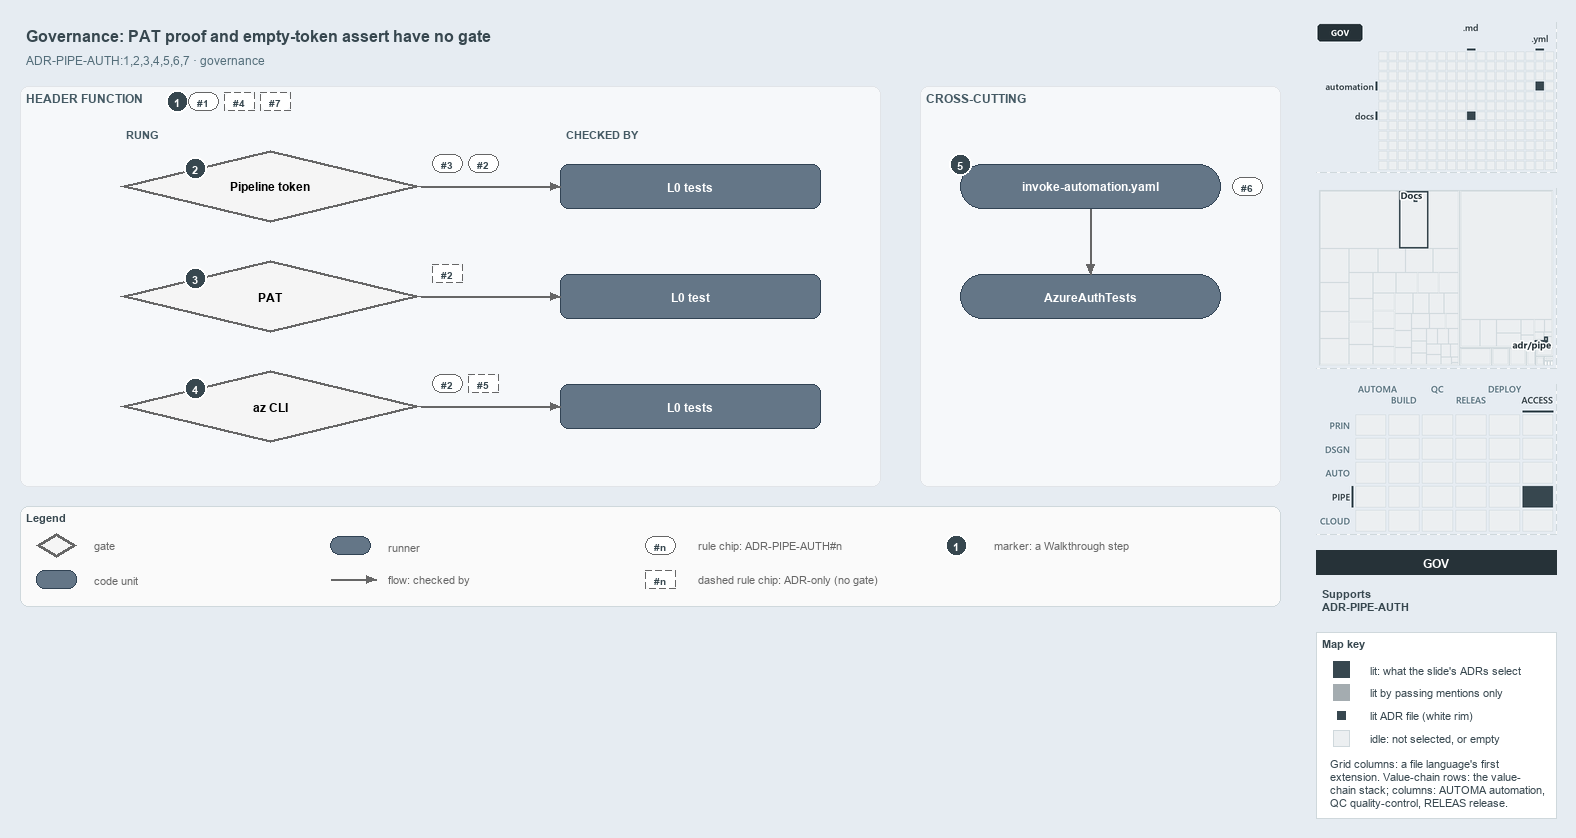

The diagram above was exported from draw.io. Its source (the exported page's mxGraphModel, read from the mxfile embedded in the PNG):
<mxGraphModel dx="1024" dy="768" grid="0" gridSize="10" guides="1" tooltips="1" connect="1" arrows="1" fold="1" page="1" pageScale="1" pageWidth="1572" pageHeight="620" background="#E6ECF2" math="0" shadow="0">
  <root>
    <mxCell id="0" />
    <mxCell id="1" parent="0" />
    <mxCell id="title" value="Governance: PAT proof and empty-token assert have no gate" style="text;html=1;align=left;verticalAlign=middle;fontSize=16;fontStyle=1;fontColor=#37474F;" vertex="1" parent="1">
      <mxGeometry x="20" y="14" width="1260" height="30" as="geometry" />
    </mxCell>
    <mxCell id="subtitle" value="ADR-PIPE-AUTH:1,2,3,4,5,6,7 &amp;#183; governance" style="text;html=1;align=left;verticalAlign=middle;fontSize=12;fontColor=#546E7A;" vertex="1" parent="1">
      <mxGeometry x="20" y="44" width="1240" height="20" as="geometry" />
    </mxCell>
    <mxCell id="band" value="HEADER FUNCTION" style="rounded=1;html=1;arcSize=3;fillColor=#F6F8FA;strokeColor=#E1E4E8;verticalAlign=top;align=left;spacingLeft=8;fontStyle=1;fontSize=12;fontColor=#455A64;" vertex="1" parent="1">
      <mxGeometry x="20" y="80" width="860" height="400" as="geometry" />
    </mxCell>
    <mxCell id="mark-1" value="1" style="ellipse;html=1;fillColor=#37474F;strokeColor=#FFFFFF;strokeWidth=2;fontColor=#FFFFFF;fontStyle=1;fontSize=11;" vertex="1" parent="1">
      <mxGeometry x="166" y="84" width="22" height="22" as="geometry" />
    </mxCell>
    <mxCell id="chip-1" value="#1" style="rounded=1;arcSize=50;whiteSpace=wrap;html=1;fillColor=#FFFFFF;strokeColor=#666666;fontColor=#37474F;fontStyle=1;fontSize=10.5;" vertex="1" parent="1">
      <mxGeometry x="188" y="86" width="30" height="18" as="geometry" />
    </mxCell>
    <mxCell id="chip-4" value="#4" style="rounded=1;arcSize=50;whiteSpace=wrap;html=1;fillColor=#FFFFFF;strokeColor=#666666;fontColor=#37474F;fontStyle=1;fontSize=10.5;dashed=1;" vertex="1" parent="1">
      <mxGeometry x="224" y="86" width="30" height="18" as="geometry" />
    </mxCell>
    <mxCell id="chip-7" value="#7" style="rounded=1;arcSize=50;whiteSpace=wrap;html=1;fillColor=#FFFFFF;strokeColor=#666666;fontColor=#37474F;fontStyle=1;fontSize=10.5;dashed=1;" vertex="1" parent="1">
      <mxGeometry x="260" y="86" width="30" height="18" as="geometry" />
    </mxCell>
    <mxCell id="col-rung" value="RUNG" style="text;html=1;align=left;verticalAlign=middle;fontSize=11;fontStyle=1;fontColor=#455A64;" vertex="1" parent="1">
      <mxGeometry x="120" y="118" width="120" height="18" as="geometry" />
    </mxCell>
    <mxCell id="col-checked" value="CHECKED BY" style="text;html=1;align=left;verticalAlign=middle;fontSize=11;fontStyle=1;fontColor=#455A64;" vertex="1" parent="1">
      <mxGeometry x="560" y="118" width="120" height="18" as="geometry" />
    </mxCell>
    <mxCell id="g-pipeline" value="&lt;b&gt;Pipeline token&lt;/b&gt;" style="rhombus;whiteSpace=wrap;html=1;fillColor=#f5f5f5;strokeColor=#666666;strokeWidth=3;fontSize=12;" vertex="1" parent="1">
      <mxGeometry x="120" y="144" width="300" height="72" as="geometry" />
    </mxCell>
    <mxCell id="mark-2" value="2" style="ellipse;html=1;fillColor=#37474F;strokeColor=#FFFFFF;strokeWidth=2;fontColor=#FFFFFF;fontStyle=1;fontSize=11;" vertex="1" parent="1">
      <mxGeometry x="184.0" y="151.0" width="22" height="22" as="geometry" />
    </mxCell>
    <mxCell id="chip-g-pipeline-0" value="#3" style="rounded=1;arcSize=50;whiteSpace=wrap;html=1;fillColor=#FFFFFF;strokeColor=#666666;fontColor=#37474F;fontStyle=1;fontSize=10.5;" vertex="1" parent="1">
      <mxGeometry x="432" y="148" width="30" height="18" as="geometry" />
    </mxCell>
    <mxCell id="chip-g-pipeline-1" value="#2" style="rounded=1;arcSize=50;whiteSpace=wrap;html=1;fillColor=#FFFFFF;strokeColor=#666666;fontColor=#37474F;fontStyle=1;fontSize=10.5;" vertex="1" parent="1">
      <mxGeometry x="468" y="148" width="30" height="18" as="geometry" />
    </mxCell>
    <mxCell id="t-pipeline" value="&lt;b&gt;L0 tests&lt;/b&gt;" style="rounded=1;whiteSpace=wrap;html=1;arcSize=20;fillColor=#647687;strokeColor=#314354;fontSize=12;fontColor=#FFFFFF;" vertex="1" parent="1">
      <mxGeometry x="560" y="158" width="260" height="44" as="geometry" />
    </mxCell>
    <mxCell id="p-e-g-pipeline-t-pipeline-a" value="" style="text;html=1;strokeColor=none;fillColor=none;" vertex="1" parent="1">
      <mxGeometry x="420" y="180" width="1" height="1" as="geometry" />
    </mxCell>
    <mxCell id="p-e-g-pipeline-t-pipeline-b" value="" style="text;html=1;strokeColor=none;fillColor=none;" vertex="1" parent="1">
      <mxGeometry x="560" y="180" width="1" height="1" as="geometry" />
    </mxCell>
    <mxCell id="e-g-pipeline-t-pipeline" value="" style="edgeStyle=orthogonalEdgeStyle;rounded=1;html=1;fontSize=10;endArrow=block;strokeColor=#666666;" edge="1" parent="1" source="p-e-g-pipeline-t-pipeline-a" target="p-e-g-pipeline-t-pipeline-b">
      <mxGeometry relative="1" as="geometry" />
    </mxCell>
    <mxCell id="g-pat" value="&lt;b&gt;PAT&lt;/b&gt;" style="rhombus;whiteSpace=wrap;html=1;fillColor=#f5f5f5;strokeColor=#666666;strokeWidth=3;fontSize=12;" vertex="1" parent="1">
      <mxGeometry x="120" y="254" width="300" height="72" as="geometry" />
    </mxCell>
    <mxCell id="mark-3" value="3" style="ellipse;html=1;fillColor=#37474F;strokeColor=#FFFFFF;strokeWidth=2;fontColor=#FFFFFF;fontStyle=1;fontSize=11;" vertex="1" parent="1">
      <mxGeometry x="184.0" y="261.0" width="22" height="22" as="geometry" />
    </mxCell>
    <mxCell id="chip-g-pat-0" value="#2" style="rounded=1;arcSize=50;whiteSpace=wrap;html=1;fillColor=#FFFFFF;strokeColor=#666666;fontColor=#37474F;fontStyle=1;fontSize=10.5;dashed=1;" vertex="1" parent="1">
      <mxGeometry x="432" y="258" width="30" height="18" as="geometry" />
    </mxCell>
    <mxCell id="t-pat" value="&lt;b&gt;L0 test&lt;/b&gt;" style="rounded=1;whiteSpace=wrap;html=1;arcSize=20;fillColor=#647687;strokeColor=#314354;fontSize=12;fontColor=#FFFFFF;" vertex="1" parent="1">
      <mxGeometry x="560" y="268" width="260" height="44" as="geometry" />
    </mxCell>
    <mxCell id="p-e-g-pat-t-pat-a" value="" style="text;html=1;strokeColor=none;fillColor=none;" vertex="1" parent="1">
      <mxGeometry x="420" y="290" width="1" height="1" as="geometry" />
    </mxCell>
    <mxCell id="p-e-g-pat-t-pat-b" value="" style="text;html=1;strokeColor=none;fillColor=none;" vertex="1" parent="1">
      <mxGeometry x="560" y="290" width="1" height="1" as="geometry" />
    </mxCell>
    <mxCell id="e-g-pat-t-pat" value="" style="edgeStyle=orthogonalEdgeStyle;rounded=1;html=1;fontSize=10;endArrow=block;strokeColor=#666666;" edge="1" parent="1" source="p-e-g-pat-t-pat-a" target="p-e-g-pat-t-pat-b">
      <mxGeometry relative="1" as="geometry" />
    </mxCell>
    <mxCell id="g-azcli" value="&lt;b&gt;az CLI&lt;/b&gt;" style="rhombus;whiteSpace=wrap;html=1;fillColor=#f5f5f5;strokeColor=#666666;strokeWidth=3;fontSize=12;" vertex="1" parent="1">
      <mxGeometry x="120" y="364" width="300" height="72" as="geometry" />
    </mxCell>
    <mxCell id="mark-4" value="4" style="ellipse;html=1;fillColor=#37474F;strokeColor=#FFFFFF;strokeWidth=2;fontColor=#FFFFFF;fontStyle=1;fontSize=11;" vertex="1" parent="1">
      <mxGeometry x="184.0" y="371.0" width="22" height="22" as="geometry" />
    </mxCell>
    <mxCell id="chip-g-azcli-0" value="#2" style="rounded=1;arcSize=50;whiteSpace=wrap;html=1;fillColor=#FFFFFF;strokeColor=#666666;fontColor=#37474F;fontStyle=1;fontSize=10.5;" vertex="1" parent="1">
      <mxGeometry x="432" y="368" width="30" height="18" as="geometry" />
    </mxCell>
    <mxCell id="chip-g-azcli-1" value="#5" style="rounded=1;arcSize=50;whiteSpace=wrap;html=1;fillColor=#FFFFFF;strokeColor=#666666;fontColor=#37474F;fontStyle=1;fontSize=10.5;dashed=1;" vertex="1" parent="1">
      <mxGeometry x="468" y="368" width="30" height="18" as="geometry" />
    </mxCell>
    <mxCell id="t-azcli" value="&lt;b&gt;L0 tests&lt;/b&gt;" style="rounded=1;whiteSpace=wrap;html=1;arcSize=20;fillColor=#647687;strokeColor=#314354;fontSize=12;fontColor=#FFFFFF;" vertex="1" parent="1">
      <mxGeometry x="560" y="378" width="260" height="44" as="geometry" />
    </mxCell>
    <mxCell id="p-e-g-azcli-t-azcli-a" value="" style="text;html=1;strokeColor=none;fillColor=none;" vertex="1" parent="1">
      <mxGeometry x="420" y="400" width="1" height="1" as="geometry" />
    </mxCell>
    <mxCell id="p-e-g-azcli-t-azcli-b" value="" style="text;html=1;strokeColor=none;fillColor=none;" vertex="1" parent="1">
      <mxGeometry x="560" y="400" width="1" height="1" as="geometry" />
    </mxCell>
    <mxCell id="e-g-azcli-t-azcli" value="" style="edgeStyle=orthogonalEdgeStyle;rounded=1;html=1;fontSize=10;endArrow=block;strokeColor=#666666;" edge="1" parent="1" source="p-e-g-azcli-t-azcli-a" target="p-e-g-azcli-t-azcli-b">
      <mxGeometry relative="1" as="geometry" />
    </mxCell>
    <mxCell id="band-cross" value="CROSS-CUTTING" style="rounded=1;html=1;arcSize=3;fillColor=#F6F8FA;strokeColor=#E1E4E8;verticalAlign=top;align=left;spacingLeft=8;fontStyle=1;fontSize=12;fontColor=#455A64;" vertex="1" parent="1">
      <mxGeometry x="920" y="80" width="360" height="400" as="geometry" />
    </mxCell>
    <mxCell id="r-step" value="&lt;b&gt;invoke-automation.yaml&lt;/b&gt;" style="rounded=1;arcSize=50;whiteSpace=wrap;html=1;fillColor=#647687;strokeColor=#314354;fontSize=12;fontColor=#FFFFFF;" vertex="1" parent="1">
      <mxGeometry x="960" y="158" width="260" height="44" as="geometry" />
    </mxCell>
    <mxCell id="mark-5" value="5" style="ellipse;html=1;fillColor=#37474F;strokeColor=#FFFFFF;strokeWidth=2;fontColor=#FFFFFF;fontStyle=1;fontSize=11;" vertex="1" parent="1">
      <mxGeometry x="949" y="147" width="22" height="22" as="geometry" />
    </mxCell>
    <mxCell id="chip-6" value="#6" style="rounded=1;arcSize=50;whiteSpace=wrap;html=1;fillColor=#FFFFFF;strokeColor=#666666;fontColor=#37474F;fontStyle=1;fontSize=10.5;" vertex="1" parent="1">
      <mxGeometry x="1232" y="171" width="30" height="18" as="geometry" />
    </mxCell>
    <mxCell id="r-authtests" value="&lt;b&gt;AzureAuthTests&lt;/b&gt;" style="rounded=1;arcSize=50;whiteSpace=wrap;html=1;fillColor=#647687;strokeColor=#314354;fontSize=12;fontColor=#FFFFFF;" vertex="1" parent="1">
      <mxGeometry x="960" y="268" width="260" height="44" as="geometry" />
    </mxCell>
    <mxCell id="p-e-step-authtests-a" value="" style="text;html=1;strokeColor=none;fillColor=none;" vertex="1" parent="1">
      <mxGeometry x="1090" y="202" width="1" height="1" as="geometry" />
    </mxCell>
    <mxCell id="p-e-step-authtests-b" value="" style="text;html=1;strokeColor=none;fillColor=none;" vertex="1" parent="1">
      <mxGeometry x="1090" y="268" width="1" height="1" as="geometry" />
    </mxCell>
    <mxCell id="e-step-authtests" value="" style="edgeStyle=orthogonalEdgeStyle;rounded=1;html=1;fontSize=10;endArrow=block;strokeColor=#666666;" edge="1" parent="1" source="p-e-step-authtests-a" target="p-e-step-authtests-b">
      <mxGeometry relative="1" as="geometry" />
    </mxCell>
    <mxCell id="legend" value="&lt;b&gt;Legend&lt;/b&gt;" style="rounded=1;whiteSpace=wrap;html=1;arcSize=6;fillColor=#FAFAFA;strokeColor=#CFD8DC;align=left;verticalAlign=top;spacing=8;fontSize=11;fontColor=#37474F;" vertex="1" parent="1">
      <mxGeometry x="20" y="500" width="1260" height="100" as="geometry" />
    </mxCell>
    <mxCell id="legend-0" value="" style="rhombus;whiteSpace=wrap;html=1;fillColor=#f5f5f5;strokeColor=#666666;strokeWidth=3;" vertex="1" parent="1">
      <mxGeometry x="36.0" y="527.0" width="40" height="24" as="geometry" />
    </mxCell>
    <mxCell id="legend-0-text" value="gate" style="text;html=1;align=left;verticalAlign=middle;fontSize=11;fontColor=#666666;" vertex="1" parent="1">
      <mxGeometry x="88" y="529" width="240" height="20" as="geometry" />
    </mxCell>
    <mxCell id="legend-1" value="" style="rounded=1;whiteSpace=wrap;html=1;arcSize=20;fillColor=#647687;strokeColor=#314354;fontColor=#FFFFFF;" vertex="1" parent="1">
      <mxGeometry x="36.0" y="564.0" width="40" height="18" as="geometry" />
    </mxCell>
    <mxCell id="legend-1-text" value="code unit" style="text;html=1;align=left;verticalAlign=middle;fontSize=11;fontColor=#666666;" vertex="1" parent="1">
      <mxGeometry x="88" y="563" width="240" height="20" as="geometry" />
    </mxCell>
    <mxCell id="legend-2" value="" style="rounded=1;arcSize=50;whiteSpace=wrap;html=1;fillColor=#647687;strokeColor=#314354;fontColor=#FFFFFF;" vertex="1" parent="1">
      <mxGeometry x="330.0" y="530.0" width="40" height="18" as="geometry" />
    </mxCell>
    <mxCell id="legend-2-text" value="runner" style="text;html=1;align=left;verticalAlign=middle;fontSize=11;fontColor=#666666;" vertex="1" parent="1">
      <mxGeometry x="382" y="529" width="240" height="20" as="geometry" />
    </mxCell>
    <mxCell id="legend-3-a" value="" style="text;html=1;strokeColor=none;fillColor=none;" vertex="1" parent="1">
      <mxGeometry x="330" y="573" width="1" height="1" as="geometry" />
    </mxCell>
    <mxCell id="legend-3-b" value="" style="text;html=1;strokeColor=none;fillColor=none;" vertex="1" parent="1">
      <mxGeometry x="376" y="573" width="1" height="1" as="geometry" />
    </mxCell>
    <mxCell id="legend-3" value="" style="edgeStyle=orthogonalEdgeStyle;rounded=1;html=1;fontSize=10;endArrow=block;strokeColor=#666666;" edge="1" parent="1" source="legend-3-a" target="legend-3-b">
      <mxGeometry relative="1" as="geometry" />
    </mxCell>
    <mxCell id="legend-3-text" value="flow: checked by" style="text;html=1;align=left;verticalAlign=middle;fontSize=11;fontColor=#666666;" vertex="1" parent="1">
      <mxGeometry x="382" y="563" width="240" height="20" as="geometry" />
    </mxCell>
    <mxCell id="legend-4" value="#n" style="rounded=1;arcSize=50;whiteSpace=wrap;html=1;fillColor=#FFFFFF;strokeColor=#666666;fontColor=#37474F;fontStyle=1;fontSize=10.5;" vertex="1" parent="1">
      <mxGeometry x="645" y="530" width="30" height="18" as="geometry" />
    </mxCell>
    <mxCell id="legend-4-text" value="rule chip: ADR-PIPE-AUTH#n" style="text;html=1;align=left;verticalAlign=middle;fontSize=11;fontColor=#666666;" vertex="1" parent="1">
      <mxGeometry x="692" y="529" width="240" height="20" as="geometry" />
    </mxCell>
    <mxCell id="legend-5" value="#n" style="rounded=1;arcSize=50;whiteSpace=wrap;html=1;fillColor=#FFFFFF;strokeColor=#666666;fontColor=#37474F;fontStyle=1;fontSize=10.5;dashed=1;" vertex="1" parent="1">
      <mxGeometry x="645" y="564" width="30" height="18" as="geometry" />
    </mxCell>
    <mxCell id="legend-5-text" value="dashed rule chip: ADR-only (no gate)" style="text;html=1;align=left;verticalAlign=middle;fontSize=11;fontColor=#666666;" vertex="1" parent="1">
      <mxGeometry x="692" y="563" width="240" height="20" as="geometry" />
    </mxCell>
    <mxCell id="legend-6" value="1" style="ellipse;html=1;fillColor=#37474F;strokeColor=#FFFFFF;strokeWidth=2;fontColor=#FFFFFF;fontStyle=1;fontSize=11;" vertex="1" parent="1">
      <mxGeometry x="945" y="528" width="22" height="22" as="geometry" />
    </mxCell>
    <mxCell id="legend-6-text" value="marker: a Walkthrough step" style="text;html=1;align=left;verticalAlign=middle;fontSize=11;fontColor=#666666;" vertex="1" parent="1">
      <mxGeometry x="988" y="529" width="240" height="20" as="geometry" />
    </mxCell>
    <mxCell id="minimap-grid" value="" style="shape=image;html=1;imageAspect=0;aspect=fixed;verticalLabelPosition=bottom;strokeColor=#CFD8DC;dashed=1;fillColor=#FAFAFA;image=data:image/png,(base64 omitted: 7476 chars);" vertex="1" parent="1">
      <mxGeometry x="1316" y="16" width="240" height="150" as="geometry" />
    </mxCell>
    <mxCell id="minimap-tree" value="" style="shape=image;html=1;imageAspect=0;aspect=fixed;verticalLabelPosition=bottom;strokeColor=#CFD8DC;dashed=1;fillColor=#FAFAFA;image=data:image/png,(base64 omitted: 8104 chars);" vertex="1" parent="1">
      <mxGeometry x="1316" y="182" width="240" height="180" as="geometry" />
    </mxCell>
    <mxCell id="minimap-chain" value="" style="shape=image;html=1;imageAspect=0;aspect=fixed;verticalLabelPosition=bottom;strokeColor=#CFD8DC;dashed=1;fillColor=#FAFAFA;image=data:image/png,(base64 omitted: 14152 chars);" vertex="1" parent="1">
      <mxGeometry x="1316" y="378" width="240" height="150" as="geometry" />
    </mxCell>
    <mxCell id="lens-badge" value="GOV" style="rounded=0;whiteSpace=wrap;html=1;align=center;verticalAlign=middle;fontSize=12;fontStyle=1;fontColor=#FFFFFF;fillColor=#263238;strokeColor=none;" vertex="1" parent="1">
      <mxGeometry x="1316" y="544" width="240" height="24" as="geometry" />
    </mxCell>
    <mxCell id="supports" value="&lt;b&gt;Supports&lt;/b&gt;&lt;br&gt;ADR-PIPE-AUTH" style="text;html=1;whiteSpace=wrap;align=left;verticalAlign=top;fontSize=11;fontColor=#37474F;" vertex="1" parent="1">
      <mxGeometry x="1316" y="576" width="240" height="38" as="geometry" />
    </mxCell>
    <mxCell id="mapkey" value="&lt;b&gt;Map key&lt;/b&gt;" style="rounded=0;whiteSpace=wrap;html=1;align=left;verticalAlign=top;fontSize=11;fontColor=#37474F;fillColor=#FFFFFF;strokeColor=#CFD8DC;spacingLeft=8;spacingTop=2;" vertex="1" parent="1">
      <mxGeometry x="1316" y="626" width="240" height="186" as="geometry" />
    </mxCell>
    <mxCell id="mapkey-lit" value="" style="rounded=0;html=1;fillColor=#37474F;strokeColor=#37474F;" vertex="1" parent="1">
      <mxGeometry x="1333.0" y="655.0" width="16" height="16" as="geometry" />
    </mxCell>
    <mxCell id="mapkey-lit-text" value="lit: what the slide's ADRs select" style="text;html=1;align=left;verticalAlign=middle;fontSize=11;fontColor=#37474F;" vertex="1" parent="1">
      <mxGeometry x="1364" y="653" width="184" height="20" as="geometry" />
    </mxCell>
    <mxCell id="mapkey-touched" value="" style="rounded=0;html=1;fillColor=#A4ACB0;strokeColor=#A4ACB0;" vertex="1" parent="1">
      <mxGeometry x="1333.0" y="678.0" width="16" height="16" as="geometry" />
    </mxCell>
    <mxCell id="mapkey-touched-text" value="lit by passing mentions only" style="text;html=1;align=left;verticalAlign=middle;fontSize=11;fontColor=#37474F;" vertex="1" parent="1">
      <mxGeometry x="1364" y="676" width="184" height="20" as="geometry" />
    </mxCell>
    <mxCell id="mapkey-adr" value="" style="rounded=0;html=1;fillColor=#37474F;strokeColor=#FFFFFF;strokeWidth=2;" vertex="1" parent="1">
      <mxGeometry x="1335.0" y="703.0" width="12" height="12" as="geometry" />
    </mxCell>
    <mxCell id="mapkey-adr-text" value="lit ADR file (white rim)" style="text;html=1;align=left;verticalAlign=middle;fontSize=11;fontColor=#37474F;" vertex="1" parent="1">
      <mxGeometry x="1364" y="699" width="184" height="20" as="geometry" />
    </mxCell>
    <mxCell id="mapkey-idle" value="" style="rounded=0;html=1;fillColor=#ECEFF1;strokeColor=#CFD8DC;" vertex="1" parent="1">
      <mxGeometry x="1333.0" y="724.0" width="16" height="16" as="geometry" />
    </mxCell>
    <mxCell id="mapkey-idle-text" value="idle: not selected, or empty" style="text;html=1;align=left;verticalAlign=middle;fontSize=11;fontColor=#37474F;" vertex="1" parent="1">
      <mxGeometry x="1364" y="722" width="184" height="20" as="geometry" />
    </mxCell>
    <mxCell id="mapkey-codes" value="Grid columns: a file language's first&lt;br&gt;extension. Value-chain rows: the value-&lt;br&gt;chain stack; columns: AUTOMA automation,&lt;br&gt;QC quality-control, RELEAS release." style="text;html=1;align=left;verticalAlign=top;whiteSpace=wrap;fontSize=11;fontColor=#37474F;" vertex="1" parent="1">
      <mxGeometry x="1324" y="746" width="224" height="60" as="geometry" />
    </mxCell>
  </root>
</mxGraphModel>